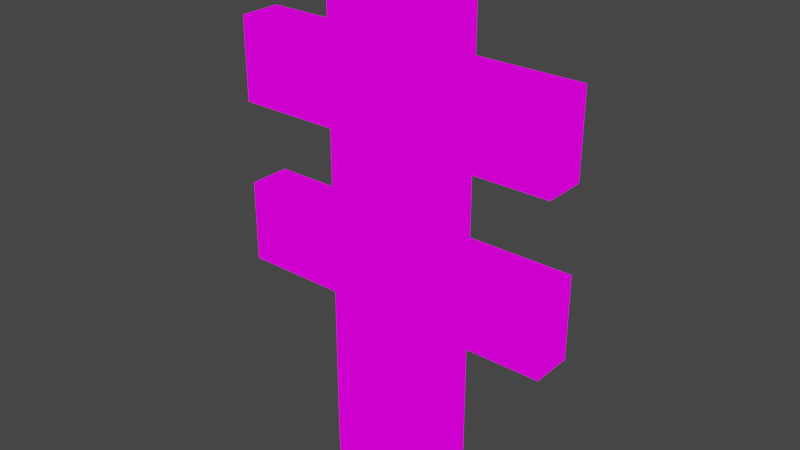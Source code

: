 # Source: zhalan3.blend  (saved by Blender 3.2.14; exported with 4.5.12 LTS)
import bpy
from mathutils import Matrix  # noqa: F401  (used for matrix-valued properties, if any)

bpy.ops.wm.read_factory_settings(use_empty=True)
scene = bpy.context.scene
scene.name = 'Scene'

# ---- collections
col_collection = bpy.data.collections.new('Collection'); scene.collection.children.link(col_collection)

# ---- images (referenced by path relative to the original .blend; pixels are not part of the script)
import os
ASSET_DIR = os.environ.get("B2B_ASSET_DIR", "")  # directory of the original .blend (textures are referenced by path, not embedded)
HERE = os.path.dirname(os.path.abspath(__file__))  # packed textures are extracted next to this script under _unpacked/

def load_image(name, relpath, width, height, colorspace="sRGB"):
    """Load a texture the original file referenced (path relative to the .blend, or extracted next to this script)."""
    p = next((c for c in (os.path.join(HERE, relpath), os.path.join(ASSET_DIR, relpath)) if relpath and os.path.exists(c)), "")
    if p:
        img = bpy.data.images.load(p, check_existing=True)
        img.name = name
    else:  # same state as the original file: an image datablock whose file is absent (Cycles renders it pink)
        img = bpy.data.images.new(name, width, height)
        img.source = "FILE"
        img.filepath = "//" + (relpath or name)
    img.colorspace_settings.name = colorspace
    return img
img_pixeltexturegrid_64_png = load_image('PixelTextureGrid_64.png', 'PixelTextureGridzhalan3_64.png', 1024, 1024, 'sRGB')

# ---- materials (node trees are filled in below, after node groups)
mat_x = bpy.data.materials.new('材质')
mat_x.use_transparent_shadow = False

# ---- material node trees
mat_x.use_nodes = True; mat_x.node_tree.nodes.clear()
_N = mat_x.node_tree.nodes; _L = mat_x.node_tree.links
n0 = _N.new('ShaderNodeOutputMaterial'); n0.name = 'Material Output'; n0.location = (300, 300)
n1 = _N.new('ShaderNodeEmission'); n1.name = '自发光(发射)'; n1.location = (10, 300)
n2 = _N.new('ShaderNodeTexImage'); n2.name = '图像纹理'; n2.location = (-280, 270)
n2.image = img_pixeltexturegrid_64_png
n2.interpolation = 'Closest'
_L.new(n1.outputs[0], n0.inputs[0])
_L.new(n2.outputs[0], n1.inputs[0])
n0.is_active_output = True

# ---- world
world_world = bpy.data.worlds.new('World'); scene.world = world_world
world_world.use_nodes = True; world_world.node_tree.nodes.clear()
_N = world_world.node_tree.nodes; _L = world_world.node_tree.links
n0 = _N.new('ShaderNodeOutputWorld'); n0.name = 'World Output'; n0.location = (300, 300)
n1 = _N.new('ShaderNodeBackground'); n1.name = 'Background'; n1.location = (10, 300)
n1.inputs[0].default_value = (0.05088, 0.05088, 0.05088, 1.0)
_L.new(n1.outputs[0], n0.inputs[0])
n0.is_active_output = True
world_world.color = (0.05088, 0.05088, 0.05088)
world_world.use_sun_shadow = False
world_world.sun_shadow_jitter_overblur = 0.0

# ---- meshes
me_x = bpy.data.meshes.new('立方体')
me_x.from_pydata([(-0.5, -0.125, 1.0), (-0.5, -0.125, 1.25), (-0.5, 0.0, 1.0), (-0.5, 0.0, 1.25), (0.5, -0.125, 1.0), (0.5, -0.125, 1.25), (0.5, 0.0, 1.0), (0.5, 0.0, 1.25), (-0.5, -0.125, 0.5), (-0.5, -0.125, 0.75), (-0.5, 0.0, 0.5), (-0.5, 0.0, 0.75), (0.5, -0.125, 0.5), (0.5, -0.125, 0.75), (0.5, 0.0, 0.5), (0.5, 0.0, 0.75), (-0.0625, -0.25, 0.0), (-0.1875, -0.125, 0.0), (-0.1875, -0.125, 1.5), (-0.0625, -0.25, 1.5), (-0.1875, 0.0, 0.0), (-0.0625, 0.125, 0.0), (-0.0625, 0.125, 1.5), (-0.1875, 0.0, 1.5), (0.1875, -0.125, 0.0), (0.0625, -0.25, 0.0), (0.0625, -0.25, 1.5), (0.1875, -0.125, 1.5), (0.0625, 0.125, 0.0), (0.1875, 0.0, 0.0), (0.1875, 0.0, 1.5), (0.0625, 0.125, 1.5)], [], [(25, 26, 19, 16), (29, 30, 27, 24), (30, 31, 22, 23, 18, 19, 26, 27), (17, 18, 23, 20), (21, 22, 31, 28), (0, 1, 3, 2), (2, 3, 7, 6), (6, 7, 5, 4), (4, 5, 1, 0), (2, 6, 4, 0), (7, 3, 1, 5), (8, 9, 11, 10), (10, 11, 15, 14), (14, 15, 13, 12), (12, 13, 9, 8), (10, 14, 12, 8), (15, 11, 9, 13), (16, 19, 18, 17), (22, 21, 20, 23), (30, 29, 28, 31), (26, 25, 24, 27), (20, 21, 28, 29, 24, 25, 16, 17)])
_uv = me_x.uv_layers.new(name='UV 贴图')
_uv.uv.foreach_set('vector', [0.3906, 0.1719, 0.3906, 0.5469, 0.3594, 0.5469, 0.3594, 0.1719, 0.5, 0.1719, 0.5, 0.5469, 0.4688, 0.5469, 0.4688, 0.1719, 0.75, 0.3125, 0.7188, 0.3438, 0.6875, 0.3438, 0.6562, 0.3125, 0.6562, 0.2812, 0.6875, 0.25, 0.7188, 0.25, 0.75, 0.2812, 0.5, 0.1719, 0.5, 0.5469, 0.5312, 0.5469, 0.5312, 0.1719, 0.2031, 0.1719, 0.2031, 0.5469, 0.2344, 0.5469, 0.2344, 0.1719, 0.7031, 0.3438, 0.7031, 0.4062, 0.7344, 0.4062, 0.7344, 0.3438, 0.1562, 0.5781, 0.1562, 0.6406, 0.4062, 0.6406, 0.4062, 0.5781, 0.6719, 0.3438, 0.6719, 0.4062, 0.6406, 0.4062, 0.6406, 0.3438, 0.4062, 0.6719, 0.4062, 0.7344, 0.1562, 0.7344, 0.1562, 0.6719, 0.4375, 0.8438, 0.6875, 0.8438, 0.6875, 0.8125, 0.4375, 0.8125, 0.4062, 0.7812, 0.1562, 0.7812, 0.1562, 0.75, 0.4062, 0.75, 0.7031, 0.4375, 0.7031, 0.5, 0.7344, 0.5, 0.7344, 0.4375, 0.4375, 0.5781, 0.4375, 0.6406, 0.6875, 0.6406, 0.6875, 0.5781, 0.6719, 0.4375, 0.6719, 0.5, 0.6406, 0.5, 0.6406, 0.4375, 0.6875, 0.6719, 0.6875, 0.7344, 0.4375, 0.7344, 0.4375, 0.6719, 0.4375, 0.7812, 0.6875, 0.7812, 0.6875, 0.75, 0.4375, 0.75, 0.4062, 0.8438, 0.1562, 0.8438, 0.1562, 0.8125, 0.4062, 0.8125, 0.3594, 0.1719, 0.3594, 0.5469, 0.3281, 0.5469, 0.3281, 0.1719, 0.2031, 0.5469, 0.2031, 0.1719, 0.1719, 0.1719, 0.1719, 0.5469, 0.2656, 0.5469, 0.2656, 0.1719, 0.2344, 0.1719, 0.2344, 0.5469, 0.3906, 0.5469, 0.3906, 0.1719, 0.4219, 0.1719, 0.4219, 0.5469, 0.6562, 0.2188, 0.6875, 0.25, 0.7188, 0.25, 0.75, 0.2188, 0.75, 0.1875, 0.7188, 0.1562, 0.6875, 0.1562, 0.6562, 0.1875])
me_x.materials.append(mat_x)
me_x.update()

# ---- objects
ob_x = bpy.data.objects.new('立方体', me_x)

# ---- transforms, parenting, visibility, modifiers, constraints
ob_x.location = (0.0, 0.0, 0.0)

# ---- collection membership
col_collection.objects.link(ob_x)

# ---- scene / render settings (as saved in the file)
scene.frame_start = 1; scene.frame_end = 250; scene.frame_set(1)
scene.render.engine = 'BLENDER_EEVEE_NEXT'
scene.cycles.sampling_pattern = 'TABULATED_SOBOL'
scene.cycles.use_light_tree = False
scene.view_settings.view_transform = 'Filmic'
bpy.context.view_layer.update()

# ---- added for rendering (the .blend has no active camera): camera
cam_auto = bpy.data.cameras.new('AutoCamera')
cam_auto.lens = 50.0
cam_auto.sensor_width = 36.0
cam_auto.clip_end = 1000.0
ob_auto_camera = bpy.data.objects.new('AutoCamera', cam_auto)
scene.collection.objects.link(ob_auto_camera)
ob_auto_camera.location = (1.70368, -2.10691, 2.11294)
ob_auto_camera.rotation_euler = (1.09748, -7.21219e-08, 0.694738)
scene.camera = ob_auto_camera
bpy.context.view_layer.update()

